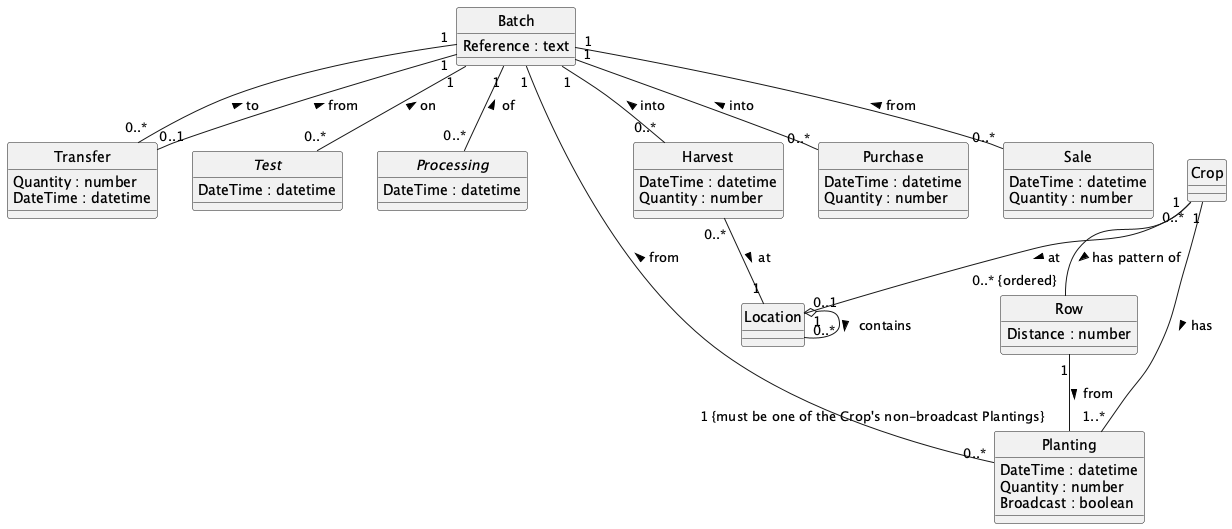

The diagram above was rendered by PlantUML. Its source (embedded in the PNG):
@startuml
hide circle

!include ../Model/location.puml
!include ../Model/transfer.puml
!include ../Model/test.puml
!include ../Model/processing.puml
!include ../Model/harvest.puml
!include ../Model/planting.puml
!include ../Model/crop.puml
!include ../Model/purchase.puml
!include ../Model/sale.puml
!include ../Model/batch.puml
@enduml